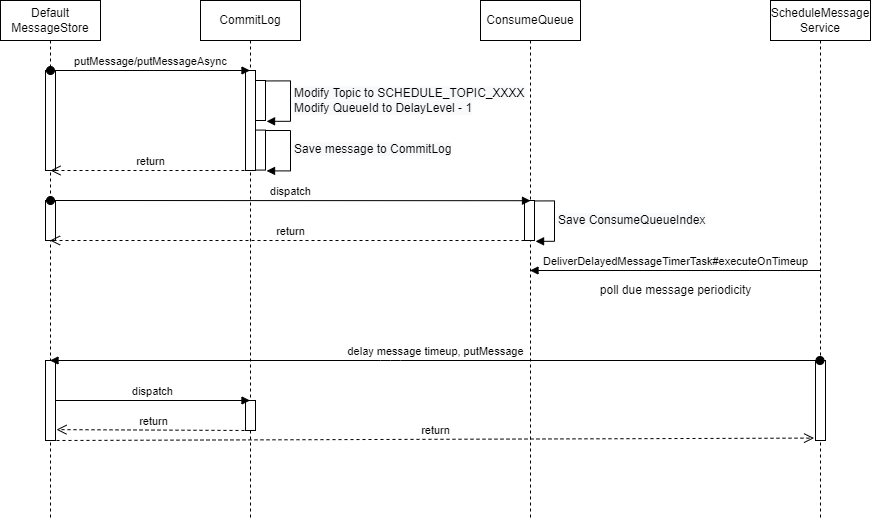

The diagram above was exported from draw.io. Its source (the exported page's mxGraphModel, read from the mxfile embedded in the PNG):
<mxGraphModel dx="368" dy="697" grid="1" gridSize="10" guides="1" tooltips="1" connect="1" arrows="1" fold="1" page="1" pageScale="1" pageWidth="850" pageHeight="1100" math="0" shadow="0">
  <root>
    <mxCell id="0" />
    <mxCell id="1" parent="0" />
    <mxCell id="3" value="CommitLog" style="shape=umlLifeline;perimeter=lifelinePerimeter;whiteSpace=wrap;html=1;container=1;collapsible=0;recursiveResize=0;outlineConnect=0;" parent="1" vertex="1">
      <mxGeometry x="230" y="20" width="100" height="520" as="geometry" />
    </mxCell>
    <mxCell id="5" value="" style="html=1;points=[];perimeter=orthogonalPerimeter;" parent="3" vertex="1">
      <mxGeometry x="45" y="70" width="10" height="100" as="geometry" />
    </mxCell>
    <mxCell id="20" value="" style="html=1;points=[];perimeter=orthogonalPerimeter;align=center;" parent="3" vertex="1">
      <mxGeometry x="55" y="80" width="10" height="40" as="geometry" />
    </mxCell>
    <mxCell id="21" value="&lt;span style=&quot;font-size: 12px ; background-color: rgb(248 , 249 , 250)&quot;&gt;Modify Topic to SCHEDULE_TOPIC_XXXX&lt;/span&gt;&lt;br style=&quot;font-size: 12px ; background-color: rgb(248 , 249 , 250)&quot;&gt;&lt;span style=&quot;font-size: 12px ; background-color: rgb(248 , 249 , 250)&quot;&gt;Modify QueueId to DelayLevel - 1&lt;/span&gt;" style="edgeStyle=orthogonalEdgeStyle;html=1;align=left;spacingLeft=2;endArrow=block;rounded=0;entryX=1.106;entryY=1.021;entryDx=0;entryDy=0;entryPerimeter=0;exitX=1.046;exitY=0.011;exitDx=0;exitDy=0;exitPerimeter=0;" parent="3" source="20" target="20" edge="1">
      <mxGeometry relative="1" as="geometry">
        <mxPoint x="60" y="60" as="sourcePoint" />
        <Array as="points">
          <mxPoint x="90" y="80" />
          <mxPoint x="90" y="121" />
        </Array>
      </mxGeometry>
    </mxCell>
    <mxCell id="43" value="" style="html=1;points=[];perimeter=orthogonalPerimeter;align=center;" parent="3" vertex="1">
      <mxGeometry x="45" y="400" width="10" height="30" as="geometry" />
    </mxCell>
    <mxCell id="9" value="ConsumeQueue" style="shape=umlLifeline;perimeter=lifelinePerimeter;whiteSpace=wrap;html=1;container=1;collapsible=0;recursiveResize=0;outlineConnect=0;" parent="1" vertex="1">
      <mxGeometry x="510" y="20" width="100" height="520" as="geometry" />
    </mxCell>
    <mxCell id="30" value="" style="html=1;points=[];perimeter=orthogonalPerimeter;align=center;" parent="9" vertex="1">
      <mxGeometry x="44" y="200.00000000000006" width="10" height="40" as="geometry" />
    </mxCell>
    <mxCell id="31" value="&lt;span style=&quot;font-size: 12px ; background-color: rgb(248 , 249 , 250)&quot;&gt;Save ConsumeQueueIndex&lt;/span&gt;" style="edgeStyle=orthogonalEdgeStyle;html=1;align=left;spacingLeft=2;endArrow=block;rounded=0;entryX=1.106;entryY=1.021;entryDx=0;entryDy=0;entryPerimeter=0;exitX=1.046;exitY=0.011;exitDx=0;exitDy=0;exitPerimeter=0;" parent="9" source="30" target="30" edge="1">
      <mxGeometry relative="1" as="geometry">
        <mxPoint x="-186" y="160.00000000000006" as="sourcePoint" />
        <Array as="points">
          <mxPoint x="74" y="200.00000000000006" />
          <mxPoint x="74" y="241.00000000000006" />
        </Array>
      </mxGeometry>
    </mxCell>
    <mxCell id="10" value="ScheduleMessage&lt;br&gt;Service" style="shape=umlLifeline;perimeter=lifelinePerimeter;whiteSpace=wrap;html=1;container=1;collapsible=0;recursiveResize=0;outlineConnect=0;" parent="1" vertex="1">
      <mxGeometry x="800" y="20" width="100" height="520" as="geometry" />
    </mxCell>
    <mxCell id="16" value="Default&lt;br&gt;MessageStore" style="shape=umlLifeline;perimeter=lifelinePerimeter;whiteSpace=wrap;html=1;container=1;collapsible=0;recursiveResize=0;outlineConnect=0;align=center;" parent="1" vertex="1">
      <mxGeometry x="30" y="20" width="100" height="520" as="geometry" />
    </mxCell>
    <mxCell id="36" value="" style="html=1;points=[];perimeter=orthogonalPerimeter;align=center;" parent="16" vertex="1">
      <mxGeometry x="45" y="70" width="10" height="100" as="geometry" />
    </mxCell>
    <mxCell id="17" value="putMessage/putMessageAsync" style="html=1;verticalAlign=bottom;startArrow=oval;startFill=1;endArrow=block;startSize=8;" parent="16" edge="1">
      <mxGeometry width="60" relative="1" as="geometry">
        <mxPoint x="50" y="70" as="sourcePoint" />
        <mxPoint x="249.5" y="70" as="targetPoint" />
      </mxGeometry>
    </mxCell>
    <mxCell id="37" value="" style="html=1;points=[];perimeter=orthogonalPerimeter;align=center;" parent="16" vertex="1">
      <mxGeometry x="45" y="200" width="10" height="40" as="geometry" />
    </mxCell>
    <mxCell id="24" value="dispatch" style="html=1;verticalAlign=bottom;startArrow=oval;startFill=1;endArrow=block;startSize=8;entryX=0.5;entryY=0.385;entryDx=0;entryDy=0;entryPerimeter=0;" parent="16" target="9" edge="1">
      <mxGeometry width="60" relative="1" as="geometry">
        <mxPoint x="50" y="200" as="sourcePoint" />
        <mxPoint x="110" y="200" as="targetPoint" />
      </mxGeometry>
    </mxCell>
    <mxCell id="38" value="" style="html=1;points=[];perimeter=orthogonalPerimeter;align=center;" parent="16" vertex="1">
      <mxGeometry x="45" y="360" width="10" height="80" as="geometry" />
    </mxCell>
    <mxCell id="18" value="return" style="html=1;verticalAlign=bottom;endArrow=open;dashed=1;endSize=8;" parent="1" edge="1">
      <mxGeometry relative="1" as="geometry">
        <mxPoint x="280" y="190" as="sourcePoint" />
        <mxPoint x="80" y="190" as="targetPoint" />
      </mxGeometry>
    </mxCell>
    <mxCell id="22" value="" style="html=1;points=[];perimeter=orthogonalPerimeter;align=center;" parent="1" vertex="1">
      <mxGeometry x="285" y="149.57999999999998" width="10" height="40" as="geometry" />
    </mxCell>
    <mxCell id="23" value="&lt;span style=&quot;font-size: 12px ; background-color: rgb(248 , 249 , 250)&quot;&gt;Save message to CommitLog&lt;/span&gt;" style="edgeStyle=orthogonalEdgeStyle;html=1;align=left;spacingLeft=2;endArrow=block;rounded=0;entryX=1.106;entryY=1.021;entryDx=0;entryDy=0;entryPerimeter=0;exitX=1.046;exitY=0.011;exitDx=0;exitDy=0;exitPerimeter=0;" parent="1" source="22" target="22" edge="1">
      <mxGeometry relative="1" as="geometry">
        <mxPoint x="60" y="109.58" as="sourcePoint" />
        <Array as="points">
          <mxPoint x="320" y="149.57999999999998" />
          <mxPoint x="320" y="190.57999999999998" />
        </Array>
      </mxGeometry>
    </mxCell>
    <mxCell id="33" value="DeliverDelayedMessageTimerTask#executeOnTimeup" style="html=1;verticalAlign=bottom;endArrow=block;" parent="1" edge="1">
      <mxGeometry width="80" relative="1" as="geometry">
        <mxPoint x="849.5" y="290" as="sourcePoint" />
        <mxPoint x="559.5" y="290" as="targetPoint" />
      </mxGeometry>
    </mxCell>
    <mxCell id="34" value="poll due message periodicity" style="text;html=1;align=center;verticalAlign=middle;resizable=0;points=[];autosize=1;strokeColor=none;" parent="1" vertex="1">
      <mxGeometry x="620" y="300" width="170" height="20" as="geometry" />
    </mxCell>
    <mxCell id="32" value="return" style="html=1;verticalAlign=bottom;endArrow=open;dashed=1;endSize=8;" parent="1" target="16" edge="1">
      <mxGeometry relative="1" as="geometry">
        <mxPoint x="560" y="260" as="sourcePoint" />
        <mxPoint x="480" y="260" as="targetPoint" />
      </mxGeometry>
    </mxCell>
    <mxCell id="40" value="" style="html=1;points=[];perimeter=orthogonalPerimeter;align=center;" parent="1" vertex="1">
      <mxGeometry x="845" y="380" width="10" height="80" as="geometry" />
    </mxCell>
    <mxCell id="35" value="delay message timeup, putMessage" style="html=1;verticalAlign=bottom;startArrow=oval;startFill=1;endArrow=block;startSize=8;" parent="1" edge="1">
      <mxGeometry width="60" relative="1" as="geometry">
        <mxPoint x="849.5" y="380" as="sourcePoint" />
        <mxPoint x="79.5" y="380" as="targetPoint" />
        <Array as="points">
          <mxPoint x="420" y="380" />
        </Array>
      </mxGeometry>
    </mxCell>
    <mxCell id="42" value="dispatch" style="html=1;verticalAlign=bottom;endArrow=block;" parent="1" source="38" edge="1">
      <mxGeometry width="80" relative="1" as="geometry">
        <mxPoint x="90" y="420" as="sourcePoint" />
        <mxPoint x="279.5" y="420" as="targetPoint" />
      </mxGeometry>
    </mxCell>
    <mxCell id="44" value="return" style="html=1;verticalAlign=bottom;endArrow=open;dashed=1;endSize=8;entryX=1.098;entryY=0.864;entryDx=0;entryDy=0;entryPerimeter=0;" parent="1" target="38" edge="1">
      <mxGeometry relative="1" as="geometry">
        <mxPoint x="280" y="450" as="sourcePoint" />
        <mxPoint x="200" y="450" as="targetPoint" />
      </mxGeometry>
    </mxCell>
    <mxCell id="45" value="return" style="html=1;verticalAlign=bottom;endArrow=open;dashed=1;endSize=8;entryX=-0.144;entryY=0.97;entryDx=0;entryDy=0;entryPerimeter=0;exitX=1.098;exitY=1;exitDx=0;exitDy=0;exitPerimeter=0;" parent="1" source="38" target="40" edge="1">
      <mxGeometry relative="1" as="geometry">
        <mxPoint x="160" y="460" as="sourcePoint" />
        <mxPoint x="80" y="460" as="targetPoint" />
      </mxGeometry>
    </mxCell>
  </root>
</mxGraphModel>